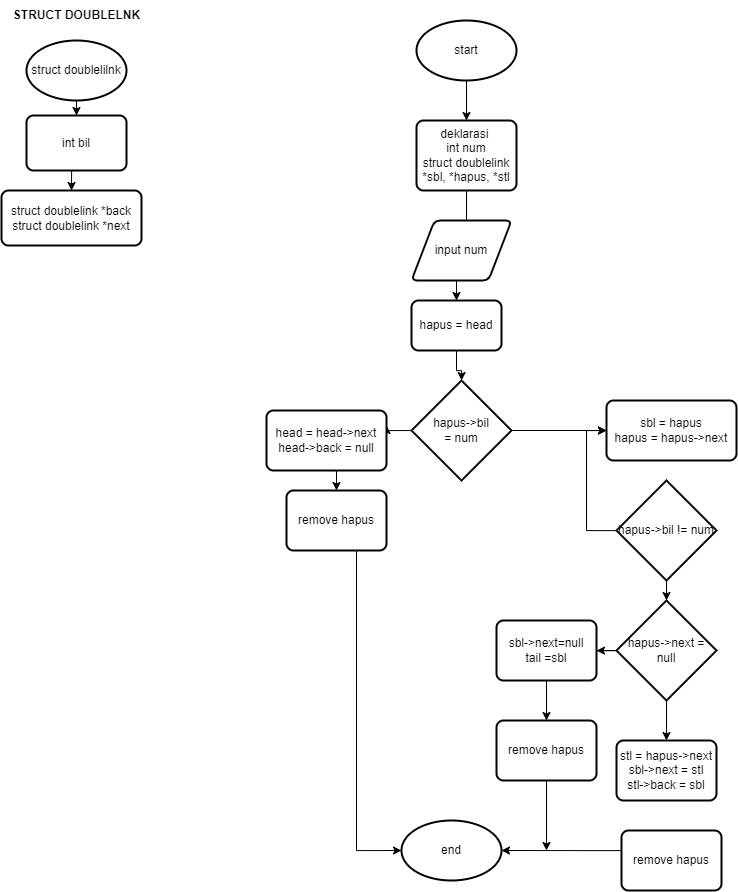

The diagram above was exported from draw.io. Its source (the exported page's mxGraphModel, read from the mxfile embedded in the PNG):
<mxGraphModel dx="2010" dy="1249" grid="1" gridSize="10" guides="1" tooltips="1" connect="1" arrows="1" fold="1" page="1" pageScale="1" pageWidth="850" pageHeight="1100" math="0" shadow="0">
  <root>
    <mxCell id="0" />
    <mxCell id="1" parent="0" />
    <mxCell id="Nay509eLDmNr3nGOyrQm-35" value="" style="edgeStyle=orthogonalEdgeStyle;rounded=0;orthogonalLoop=1;jettySize=auto;html=1;" edge="1" parent="1" source="Nay509eLDmNr3nGOyrQm-1" target="Nay509eLDmNr3nGOyrQm-2">
      <mxGeometry relative="1" as="geometry" />
    </mxCell>
    <mxCell id="Nay509eLDmNr3nGOyrQm-1" value="start" style="strokeWidth=2;html=1;shape=mxgraph.flowchart.start_1;whiteSpace=wrap;" vertex="1" parent="1">
      <mxGeometry x="280" y="30" width="100" height="60" as="geometry" />
    </mxCell>
    <mxCell id="Nay509eLDmNr3nGOyrQm-36" value="" style="edgeStyle=orthogonalEdgeStyle;rounded=0;orthogonalLoop=1;jettySize=auto;html=1;" edge="1" parent="1" source="Nay509eLDmNr3nGOyrQm-2" target="Nay509eLDmNr3nGOyrQm-4">
      <mxGeometry relative="1" as="geometry" />
    </mxCell>
    <mxCell id="Nay509eLDmNr3nGOyrQm-2" value="deklarasi&amp;nbsp;&lt;br&gt;int num&lt;br&gt;struct doublelink *sbl, *hapus, *stl" style="rounded=1;whiteSpace=wrap;html=1;absoluteArcSize=1;arcSize=14;strokeWidth=2;" vertex="1" parent="1">
      <mxGeometry x="280" y="130" width="100" height="70" as="geometry" />
    </mxCell>
    <mxCell id="Nay509eLDmNr3nGOyrQm-3" value="input num" style="shape=parallelogram;html=1;strokeWidth=2;perimeter=parallelogramPerimeter;whiteSpace=wrap;rounded=1;arcSize=12;size=0.23;" vertex="1" parent="1">
      <mxGeometry x="275" y="230" width="100" height="60" as="geometry" />
    </mxCell>
    <mxCell id="Nay509eLDmNr3nGOyrQm-37" value="" style="edgeStyle=orthogonalEdgeStyle;rounded=0;orthogonalLoop=1;jettySize=auto;html=1;" edge="1" parent="1" source="Nay509eLDmNr3nGOyrQm-4" target="Nay509eLDmNr3nGOyrQm-5">
      <mxGeometry relative="1" as="geometry" />
    </mxCell>
    <mxCell id="Nay509eLDmNr3nGOyrQm-4" value="hapus = head" style="rounded=1;whiteSpace=wrap;html=1;absoluteArcSize=1;arcSize=14;strokeWidth=2;" vertex="1" parent="1">
      <mxGeometry x="275" y="310" width="90" height="50" as="geometry" />
    </mxCell>
    <mxCell id="Nay509eLDmNr3nGOyrQm-21" style="edgeStyle=orthogonalEdgeStyle;rounded=0;orthogonalLoop=1;jettySize=auto;html=1;exitX=1;exitY=0.5;exitDx=0;exitDy=0;exitPerimeter=0;entryX=0;entryY=0.5;entryDx=0;entryDy=0;" edge="1" parent="1" source="Nay509eLDmNr3nGOyrQm-5" target="Nay509eLDmNr3nGOyrQm-10">
      <mxGeometry relative="1" as="geometry" />
    </mxCell>
    <mxCell id="Nay509eLDmNr3nGOyrQm-22" style="edgeStyle=orthogonalEdgeStyle;rounded=0;orthogonalLoop=1;jettySize=auto;html=1;exitX=0;exitY=0.5;exitDx=0;exitDy=0;exitPerimeter=0;entryX=1;entryY=0.25;entryDx=0;entryDy=0;" edge="1" parent="1" source="Nay509eLDmNr3nGOyrQm-5" target="Nay509eLDmNr3nGOyrQm-6">
      <mxGeometry relative="1" as="geometry" />
    </mxCell>
    <mxCell id="Nay509eLDmNr3nGOyrQm-5" value="hapus-&amp;gt;bil&lt;br&gt;= num" style="strokeWidth=2;html=1;shape=mxgraph.flowchart.decision;whiteSpace=wrap;" vertex="1" parent="1">
      <mxGeometry x="275" y="390" width="100" height="100" as="geometry" />
    </mxCell>
    <mxCell id="Nay509eLDmNr3nGOyrQm-23" style="edgeStyle=orthogonalEdgeStyle;rounded=0;orthogonalLoop=1;jettySize=auto;html=1;exitX=0.5;exitY=1;exitDx=0;exitDy=0;entryX=0.5;entryY=0;entryDx=0;entryDy=0;" edge="1" parent="1" source="Nay509eLDmNr3nGOyrQm-6" target="Nay509eLDmNr3nGOyrQm-7">
      <mxGeometry relative="1" as="geometry" />
    </mxCell>
    <mxCell id="Nay509eLDmNr3nGOyrQm-6" value="head = head-&amp;gt;next&lt;br&gt;head-&amp;gt;back = null" style="rounded=1;whiteSpace=wrap;html=1;absoluteArcSize=1;arcSize=14;strokeWidth=2;" vertex="1" parent="1">
      <mxGeometry x="130" y="420" width="120" height="60" as="geometry" />
    </mxCell>
    <mxCell id="Nay509eLDmNr3nGOyrQm-30" style="edgeStyle=orthogonalEdgeStyle;rounded=0;orthogonalLoop=1;jettySize=auto;html=1;entryX=0;entryY=0.5;entryDx=0;entryDy=0;entryPerimeter=0;" edge="1" parent="1" source="Nay509eLDmNr3nGOyrQm-7" target="Nay509eLDmNr3nGOyrQm-29">
      <mxGeometry relative="1" as="geometry">
        <Array as="points">
          <mxPoint x="220" y="860" />
        </Array>
      </mxGeometry>
    </mxCell>
    <mxCell id="Nay509eLDmNr3nGOyrQm-7" value="remove hapus" style="rounded=1;whiteSpace=wrap;html=1;absoluteArcSize=1;arcSize=14;strokeWidth=2;" vertex="1" parent="1">
      <mxGeometry x="150" y="500" width="100" height="60" as="geometry" />
    </mxCell>
    <mxCell id="Nay509eLDmNr3nGOyrQm-20" style="edgeStyle=orthogonalEdgeStyle;rounded=0;orthogonalLoop=1;jettySize=auto;html=1;entryX=0;entryY=0.5;entryDx=0;entryDy=0;" edge="1" parent="1" source="Nay509eLDmNr3nGOyrQm-9" target="Nay509eLDmNr3nGOyrQm-10">
      <mxGeometry relative="1" as="geometry">
        <Array as="points">
          <mxPoint x="450" y="540" />
          <mxPoint x="450" y="440" />
        </Array>
      </mxGeometry>
    </mxCell>
    <mxCell id="Nay509eLDmNr3nGOyrQm-24" style="edgeStyle=orthogonalEdgeStyle;rounded=0;orthogonalLoop=1;jettySize=auto;html=1;exitX=0.5;exitY=1;exitDx=0;exitDy=0;exitPerimeter=0;" edge="1" parent="1" source="Nay509eLDmNr3nGOyrQm-9" target="Nay509eLDmNr3nGOyrQm-11">
      <mxGeometry relative="1" as="geometry" />
    </mxCell>
    <mxCell id="Nay509eLDmNr3nGOyrQm-9" value="hapus-&amp;gt;bil != num" style="strokeWidth=2;html=1;shape=mxgraph.flowchart.decision;whiteSpace=wrap;" vertex="1" parent="1">
      <mxGeometry x="480" y="490" width="100" height="100" as="geometry" />
    </mxCell>
    <mxCell id="Nay509eLDmNr3nGOyrQm-10" value="sbl = hapus&lt;br&gt;hapus = hapus-&amp;gt;next" style="rounded=1;whiteSpace=wrap;html=1;absoluteArcSize=1;arcSize=14;strokeWidth=2;" vertex="1" parent="1">
      <mxGeometry x="470" y="410" width="130" height="60" as="geometry" />
    </mxCell>
    <mxCell id="Nay509eLDmNr3nGOyrQm-25" style="edgeStyle=orthogonalEdgeStyle;rounded=0;orthogonalLoop=1;jettySize=auto;html=1;exitX=0;exitY=0.5;exitDx=0;exitDy=0;exitPerimeter=0;" edge="1" parent="1" source="Nay509eLDmNr3nGOyrQm-11" target="Nay509eLDmNr3nGOyrQm-13">
      <mxGeometry relative="1" as="geometry" />
    </mxCell>
    <mxCell id="Nay509eLDmNr3nGOyrQm-26" style="edgeStyle=orthogonalEdgeStyle;rounded=0;orthogonalLoop=1;jettySize=auto;html=1;exitX=0.5;exitY=1;exitDx=0;exitDy=0;exitPerimeter=0;entryX=0.5;entryY=0;entryDx=0;entryDy=0;" edge="1" parent="1" source="Nay509eLDmNr3nGOyrQm-11" target="Nay509eLDmNr3nGOyrQm-12">
      <mxGeometry relative="1" as="geometry" />
    </mxCell>
    <mxCell id="Nay509eLDmNr3nGOyrQm-11" value="hapus-&amp;gt;next = null" style="strokeWidth=2;html=1;shape=mxgraph.flowchart.decision;whiteSpace=wrap;" vertex="1" parent="1">
      <mxGeometry x="480" y="610" width="100" height="100" as="geometry" />
    </mxCell>
    <mxCell id="Nay509eLDmNr3nGOyrQm-12" value="stl = hapus-&amp;gt;next&lt;br&gt;sbl-&amp;gt;next = stl&lt;br&gt;stl-&amp;gt;back = sbl" style="rounded=1;whiteSpace=wrap;html=1;absoluteArcSize=1;arcSize=14;strokeWidth=2;" vertex="1" parent="1">
      <mxGeometry x="480" y="750" width="100" height="60" as="geometry" />
    </mxCell>
    <mxCell id="Nay509eLDmNr3nGOyrQm-32" value="" style="edgeStyle=orthogonalEdgeStyle;rounded=0;orthogonalLoop=1;jettySize=auto;html=1;" edge="1" parent="1" source="Nay509eLDmNr3nGOyrQm-13" target="Nay509eLDmNr3nGOyrQm-27">
      <mxGeometry relative="1" as="geometry" />
    </mxCell>
    <mxCell id="Nay509eLDmNr3nGOyrQm-13" value="sbl-&amp;gt;next=null&lt;br&gt;tail =sbl" style="rounded=1;whiteSpace=wrap;html=1;absoluteArcSize=1;arcSize=14;strokeWidth=2;" vertex="1" parent="1">
      <mxGeometry x="360" y="630" width="100" height="60" as="geometry" />
    </mxCell>
    <mxCell id="Nay509eLDmNr3nGOyrQm-18" style="edgeStyle=orthogonalEdgeStyle;rounded=0;orthogonalLoop=1;jettySize=auto;html=1;exitX=0.5;exitY=1;exitDx=0;exitDy=0;exitPerimeter=0;" edge="1" parent="1" source="Nay509eLDmNr3nGOyrQm-14" target="Nay509eLDmNr3nGOyrQm-15">
      <mxGeometry relative="1" as="geometry" />
    </mxCell>
    <mxCell id="Nay509eLDmNr3nGOyrQm-14" value="struct doublelilnk" style="strokeWidth=2;html=1;shape=mxgraph.flowchart.start_1;whiteSpace=wrap;" vertex="1" parent="1">
      <mxGeometry x="-110" y="50" width="100" height="60" as="geometry" />
    </mxCell>
    <mxCell id="Nay509eLDmNr3nGOyrQm-19" style="edgeStyle=orthogonalEdgeStyle;rounded=0;orthogonalLoop=1;jettySize=auto;html=1;exitX=0.5;exitY=1;exitDx=0;exitDy=0;entryX=0.5;entryY=0;entryDx=0;entryDy=0;" edge="1" parent="1" source="Nay509eLDmNr3nGOyrQm-15" target="Nay509eLDmNr3nGOyrQm-16">
      <mxGeometry relative="1" as="geometry" />
    </mxCell>
    <mxCell id="Nay509eLDmNr3nGOyrQm-15" value="int bil" style="rounded=1;whiteSpace=wrap;html=1;absoluteArcSize=1;arcSize=14;strokeWidth=2;" vertex="1" parent="1">
      <mxGeometry x="-110" y="125" width="100" height="55" as="geometry" />
    </mxCell>
    <mxCell id="Nay509eLDmNr3nGOyrQm-16" value="struct doublelink *back&lt;br&gt;struct doublelink *next" style="rounded=1;whiteSpace=wrap;html=1;absoluteArcSize=1;arcSize=14;strokeWidth=2;" vertex="1" parent="1">
      <mxGeometry x="-135" y="200" width="140" height="55" as="geometry" />
    </mxCell>
    <mxCell id="Nay509eLDmNr3nGOyrQm-17" value="&lt;b&gt;STRUCT DOUBLELNK&lt;/b&gt;" style="text;html=1;align=center;verticalAlign=middle;resizable=0;points=[];autosize=1;strokeColor=none;fillColor=none;" vertex="1" parent="1">
      <mxGeometry x="-135" y="10" width="150" height="30" as="geometry" />
    </mxCell>
    <mxCell id="Nay509eLDmNr3nGOyrQm-34" style="edgeStyle=orthogonalEdgeStyle;rounded=0;orthogonalLoop=1;jettySize=auto;html=1;" edge="1" parent="1" source="Nay509eLDmNr3nGOyrQm-27">
      <mxGeometry relative="1" as="geometry">
        <mxPoint x="410" y="860" as="targetPoint" />
      </mxGeometry>
    </mxCell>
    <mxCell id="Nay509eLDmNr3nGOyrQm-27" value="remove hapus" style="rounded=1;whiteSpace=wrap;html=1;absoluteArcSize=1;arcSize=14;strokeWidth=2;" vertex="1" parent="1">
      <mxGeometry x="360" y="730" width="100" height="60" as="geometry" />
    </mxCell>
    <mxCell id="Nay509eLDmNr3nGOyrQm-31" style="edgeStyle=orthogonalEdgeStyle;rounded=0;orthogonalLoop=1;jettySize=auto;html=1;entryX=1;entryY=0.5;entryDx=0;entryDy=0;entryPerimeter=0;" edge="1" parent="1" source="Nay509eLDmNr3nGOyrQm-28" target="Nay509eLDmNr3nGOyrQm-29">
      <mxGeometry relative="1" as="geometry">
        <Array as="points">
          <mxPoint x="450" y="860" />
          <mxPoint x="450" y="860" />
        </Array>
      </mxGeometry>
    </mxCell>
    <mxCell id="Nay509eLDmNr3nGOyrQm-28" value="remove hapus" style="rounded=1;whiteSpace=wrap;html=1;absoluteArcSize=1;arcSize=14;strokeWidth=2;" vertex="1" parent="1">
      <mxGeometry x="485" y="840" width="100" height="60" as="geometry" />
    </mxCell>
    <mxCell id="Nay509eLDmNr3nGOyrQm-29" value="end" style="strokeWidth=2;html=1;shape=mxgraph.flowchart.start_1;whiteSpace=wrap;" vertex="1" parent="1">
      <mxGeometry x="265" y="830" width="100" height="60" as="geometry" />
    </mxCell>
  </root>
</mxGraphModel>